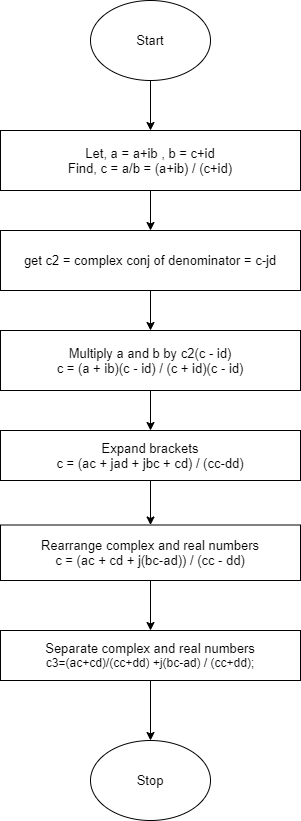

The diagram above was exported from draw.io. Its source (the exported page's mxGraphModel, read from the mxfile embedded in the PNG):
<mxGraphModel dx="1022" dy="437" grid="1" gridSize="10" guides="1" tooltips="1" connect="1" arrows="1" fold="1" page="1" pageScale="1" pageWidth="827" pageHeight="1169" math="0" shadow="0">
  <root>
    <mxCell id="0" />
    <mxCell id="1" parent="0" />
    <mxCell id="MotuTeckVHqlQO1_-d4F-3" value="" style="edgeStyle=orthogonalEdgeStyle;rounded=0;orthogonalLoop=1;jettySize=auto;html=1;" parent="1" source="MotuTeckVHqlQO1_-d4F-1" target="MotuTeckVHqlQO1_-d4F-2" edge="1">
      <mxGeometry relative="1" as="geometry" />
    </mxCell>
    <mxCell id="MotuTeckVHqlQO1_-d4F-1" value="&lt;font style=&quot;font-size: 13px&quot;&gt;Start&lt;/font&gt;" style="ellipse;whiteSpace=wrap;html=1;" parent="1" vertex="1">
      <mxGeometry x="330" y="30" width="120" height="80" as="geometry" />
    </mxCell>
    <mxCell id="MotuTeckVHqlQO1_-d4F-5" value="" style="edgeStyle=orthogonalEdgeStyle;rounded=0;orthogonalLoop=1;jettySize=auto;html=1;" parent="1" source="MotuTeckVHqlQO1_-d4F-2" target="MotuTeckVHqlQO1_-d4F-4" edge="1">
      <mxGeometry relative="1" as="geometry" />
    </mxCell>
    <mxCell id="MotuTeckVHqlQO1_-d4F-2" value="&lt;font style=&quot;font-size: 13px&quot;&gt;Let, a = a+ib , b = c+id&lt;br&gt;Find, c = a/b = (a+ib) / (c+id)&lt;/font&gt;" style="rounded=0;whiteSpace=wrap;html=1;" parent="1" vertex="1">
      <mxGeometry x="240" y="160" width="300" height="60" as="geometry" />
    </mxCell>
    <mxCell id="MotuTeckVHqlQO1_-d4F-7" value="" style="edgeStyle=orthogonalEdgeStyle;rounded=0;orthogonalLoop=1;jettySize=auto;html=1;" parent="1" source="MotuTeckVHqlQO1_-d4F-4" target="MotuTeckVHqlQO1_-d4F-6" edge="1">
      <mxGeometry relative="1" as="geometry" />
    </mxCell>
    <mxCell id="MotuTeckVHqlQO1_-d4F-4" value="&lt;font style=&quot;font-size: 13px&quot;&gt;get c2 = complex conj of denominator = c-jd&lt;/font&gt;" style="whiteSpace=wrap;html=1;rounded=0;" parent="1" vertex="1">
      <mxGeometry x="240" y="260" width="300" height="60" as="geometry" />
    </mxCell>
    <mxCell id="MotuTeckVHqlQO1_-d4F-9" value="" style="edgeStyle=orthogonalEdgeStyle;rounded=0;orthogonalLoop=1;jettySize=auto;html=1;" parent="1" source="MotuTeckVHqlQO1_-d4F-6" target="MotuTeckVHqlQO1_-d4F-8" edge="1">
      <mxGeometry relative="1" as="geometry" />
    </mxCell>
    <mxCell id="MotuTeckVHqlQO1_-d4F-6" value="&lt;font style=&quot;font-size: 13px&quot;&gt;Multiply a and b by c2(c - id)&lt;br&gt;c = (a + ib)(c - id) / (c + id)(c - id)&lt;/font&gt;" style="whiteSpace=wrap;html=1;rounded=0;" parent="1" vertex="1">
      <mxGeometry x="240" y="360" width="300" height="60" as="geometry" />
    </mxCell>
    <mxCell id="MotuTeckVHqlQO1_-d4F-11" value="" style="edgeStyle=orthogonalEdgeStyle;rounded=0;orthogonalLoop=1;jettySize=auto;html=1;" parent="1" source="MotuTeckVHqlQO1_-d4F-8" target="MotuTeckVHqlQO1_-d4F-10" edge="1">
      <mxGeometry relative="1" as="geometry" />
    </mxCell>
    <mxCell id="MotuTeckVHqlQO1_-d4F-8" value="&lt;font style=&quot;font-size: 13px&quot;&gt;Expand brackets&lt;br&gt;c = (ac + jad + jbc + cd) / (cc-dd)&lt;/font&gt;" style="whiteSpace=wrap;html=1;rounded=0;" parent="1" vertex="1">
      <mxGeometry x="240" y="460" width="300" height="50" as="geometry" />
    </mxCell>
    <mxCell id="MotuTeckVHqlQO1_-d4F-13" value="" style="edgeStyle=orthogonalEdgeStyle;rounded=0;orthogonalLoop=1;jettySize=auto;html=1;" parent="1" source="MotuTeckVHqlQO1_-d4F-10" target="MotuTeckVHqlQO1_-d4F-12" edge="1">
      <mxGeometry relative="1" as="geometry" />
    </mxCell>
    <mxCell id="MotuTeckVHqlQO1_-d4F-10" value="&lt;font style=&quot;font-size: 13px&quot;&gt;Rearrange complex and real numbers&lt;br&gt;c = (ac + cd + j(bc-ad)) / (cc - dd)&lt;/font&gt;" style="whiteSpace=wrap;html=1;rounded=0;" parent="1" vertex="1">
      <mxGeometry x="240" y="554.5" width="300" height="55.5" as="geometry" />
    </mxCell>
    <mxCell id="MotuTeckVHqlQO1_-d4F-15" value="" style="edgeStyle=orthogonalEdgeStyle;rounded=0;orthogonalLoop=1;jettySize=auto;html=1;" parent="1" source="MotuTeckVHqlQO1_-d4F-12" target="MotuTeckVHqlQO1_-d4F-14" edge="1">
      <mxGeometry relative="1" as="geometry" />
    </mxCell>
    <mxCell id="MotuTeckVHqlQO1_-d4F-12" value="&lt;font style=&quot;font-size: 13px&quot;&gt;Separate complex and real numbers&lt;br&gt;&lt;div style=&quot;box-sizing: border-box ; font-size: 12px&quot;&gt;c3=(ac+cd)/(cc+dd) +j(bc-ad) / (cc+dd)&lt;span style=&quot;font-family: &amp;#34;segoe ui&amp;#34; , , &amp;#34;apple color emoji&amp;#34; , &amp;#34;segoe ui emoji&amp;#34; , sans-serif&quot;&gt;;&lt;/span&gt;&lt;/div&gt;&lt;/font&gt;" style="whiteSpace=wrap;html=1;rounded=0;" parent="1" vertex="1">
      <mxGeometry x="240" y="660" width="300" height="50" as="geometry" />
    </mxCell>
    <mxCell id="MotuTeckVHqlQO1_-d4F-14" value="&lt;font style=&quot;font-size: 13px&quot;&gt;Stop&lt;/font&gt;" style="ellipse;whiteSpace=wrap;html=1;rounded=0;" parent="1" vertex="1">
      <mxGeometry x="330" y="770" width="120" height="80" as="geometry" />
    </mxCell>
  </root>
</mxGraphModel>